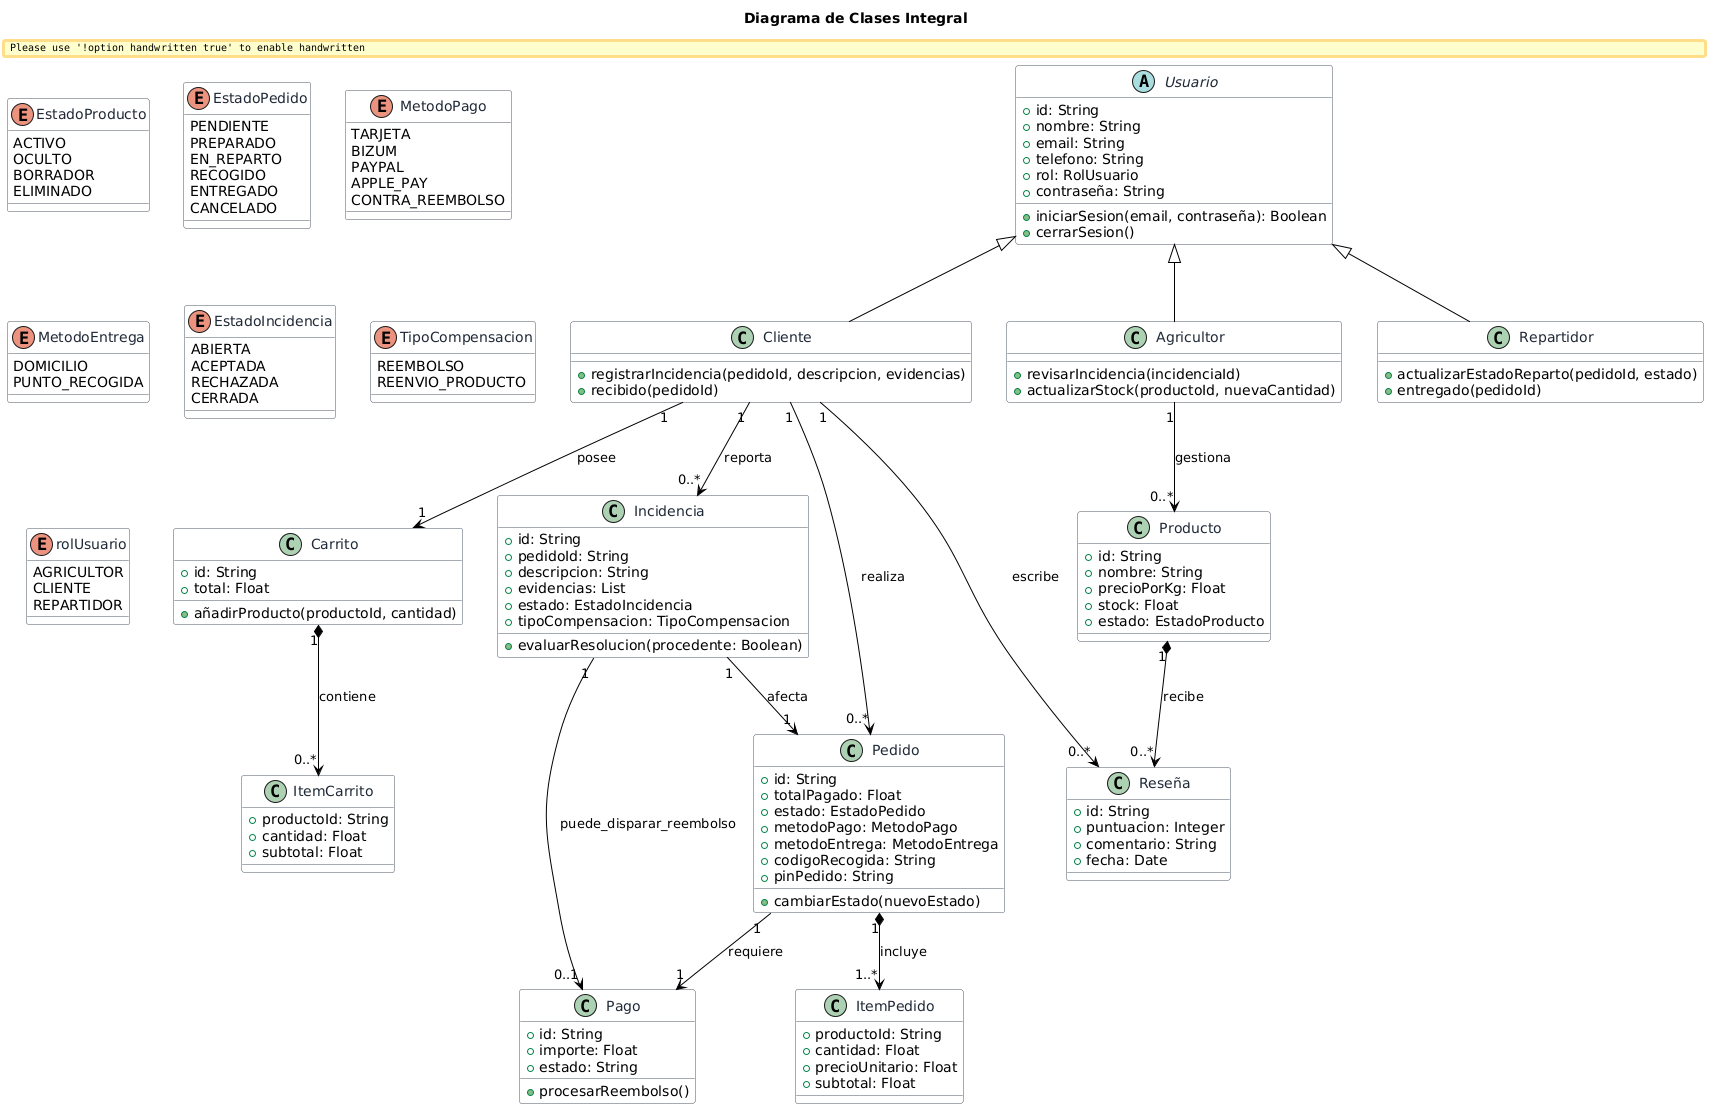

The diagram above was rendered by PlantUML. Its source (embedded in the PNG):
@startuml
' --- CONFIGURACIÓN ESTÉTICA ---
skinparam Handwritten false
skinparam Shadowing false
skinparam ClassBackgroundColor #FFFFFF
skinparam ClassBorderColor #4B5563
skinparam ClassFontColor #1F2937
skinparam AttributeFontColor #555555
skinparam ArrowColor #000000

title Diagrama de Clases Integral 

' ==========================================
' ENUMERADOS (Sin líneas de relación)
' ==========================================
enum EstadoProducto {
    ACTIVO
    OCULTO
    BORRADOR
    ELIMINADO
}

enum EstadoPedido {
    PENDIENTE
    PREPARADO
    EN_REPARTO
    RECOGIDO
    ENTREGADO
    CANCELADO
}

enum MetodoPago {
    TARJETA
    BIZUM
    PAYPAL
    APPLE_PAY
    CONTRA_REEMBOLSO
}

enum MetodoEntrega {
    DOMICILIO
    PUNTO_RECOGIDA
}

enum EstadoIncidencia {
    ABIERTA
    ACEPTADA
    RECHAZADA
    CERRADA
}

enum TipoCompensacion {
    REEMBOLSO
    REENVIO_PRODUCTO
}

enum rolUsuario {
     AGRICULTOR
     CLIENTE
     REPARTIDOR
}

' ==========================================
' ENTIDADES DE USUARIOS
' ==========================================
abstract class Usuario {
    + id: String
    + nombre: String
    + email: String
    + telefono: String
    + rol: RolUsuario
    + contraseña: String
    + iniciarSesion(email, contraseña): Boolean
    + cerrarSesion()
}

class Cliente extends Usuario {
    + registrarIncidencia(pedidoId, descripcion, evidencias)
    + recibido(pedidoId)
}

class Agricultor extends Usuario {
    + revisarIncidencia(incidenciaId)
    + actualizarStock(productoId, nuevaCantidad)
}

class Repartidor extends Usuario {
    + actualizarEstadoReparto(pedidoId, estado)
    + entregado(pedidoId)
}

' ==========================================
' ENTIDADES DE CATÁLOGO Y FEEDBACK
' ==========================================
class Producto {
    + id: String
    + nombre: String
    + precioPorKg: Float
    + stock: Float
    + estado: EstadoProducto
}

class Reseña {
    + id: String
    + puntuacion: Integer
    + comentario: String
    + fecha: Date
}

' ==========================================
' ENTIDADES DE COMPRA Y TRANSACCIONES
' ==========================================
class Carrito {
    + id: String
    + total: Float
    + añadirProducto(productoId, cantidad)
}

class ItemCarrito {
    + productoId: String
    + cantidad: Float
    + subtotal: Float
}

class Pedido {
    + id: String
    + totalPagado: Float
    + estado: EstadoPedido
    + metodoPago: MetodoPago
    + metodoEntrega: MetodoEntrega
    + codigoRecogida: String
    + pinPedido: String
    + cambiarEstado(nuevoEstado)
}

class ItemPedido {
    + productoId: String
    + cantidad: Float
    + precioUnitario: Float
    + subtotal: Float
}

class Pago {
    + id: String
    + importe: Float
    + estado: String
    + procesarReembolso()
}

' ==========================================
' ENTIDADES DEL SISTEMA DE ACTIVIDADES
' ==========================================
class Incidencia {
    + id: String
    + pedidoId: String
    + descripcion: String
    + evidencias: List
    + estado: EstadoIncidencia
    + tipoCompensacion: TipoCompensacion
    + evaluarResolucion(procedente: Boolean)
}

' ==========================================
' RELACIONES ENTRE ENTIDADES (SOLO CLASES)
' ==========================================

' Relaciones de Clientes y Agricultores con el Catálogo
Cliente "1" --> "0..*" Reseña : escribe
Producto "1" *--> "0..*" Reseña : recibe
Agricultor "1" --> "0..*" Producto : gestiona

' Relaciones del Flujo de Compra
Cliente "1" --> "1" Carrito : posee
Carrito "1" *--> "0..*" ItemCarrito : contiene
Cliente "1" --> "0..*" Pedido : realiza
Pedido "1" *--> "1..*" ItemPedido : incluye
Pedido "1" --> "1" Pago : requiere

' Relaciones del Flujo de Incidencias
Cliente "1" --> "0..*" Incidencia : reporta
Incidencia "1" --> "1" Pedido : afecta
Incidencia "1" --> "0..1" Pago : puede_disparar_reembolso
@enduml